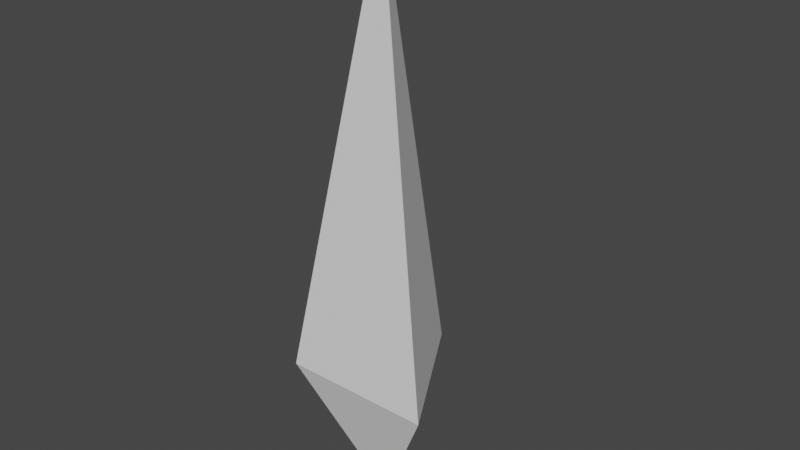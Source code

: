 # Source: Spike.blend  (saved by Blender 2.83.18; exported with 4.5.12 LTS)
import bpy
from mathutils import Matrix  # noqa: F401  (used for matrix-valued properties, if any)

bpy.ops.wm.read_factory_settings(use_empty=True)
scene = bpy.context.scene
scene.name = 'Scene'

# ---- collections
col_collection = bpy.data.collections.new('Collection'); scene.collection.children.link(col_collection)

# ---- world
world_world = bpy.data.worlds.new('World'); scene.world = world_world
world_world.use_nodes = True; world_world.node_tree.nodes.clear()
_N = world_world.node_tree.nodes; _L = world_world.node_tree.links
n0 = _N.new('ShaderNodeOutputWorld'); n0.name = 'World Output'; n0.location = (300, 300)
n1 = _N.new('ShaderNodeBackground'); n1.name = 'Background'; n1.location = (10, 300)
n1.inputs[0].default_value = (0.05088, 0.05088, 0.05088, 1.0)
_L.new(n1.outputs[0], n0.inputs[0])
n0.is_active_output = True
world_world.color = (0.05088, 0.05088, 0.05088)
world_world.use_sun_shadow = False
world_world.sun_shadow_jitter_overblur = 0.0

# ---- meshes
me_cylindre = bpy.data.meshes.new('Cylindre')
me_cylindre.from_pydata([(-1.987e-08, 9.934e-09, -1.0), (0.0, 1.0, 0.6469), (0.866, -0.5, 0.6469), (-0.866, -0.5, 0.6469), (-1.987e-08, 9.934e-09, 5.698)], [], [(0, 1, 2), (0, 2, 3), (1, 3, 4), (0, 3, 1), (3, 2, 4), (2, 1, 4)])
_uv = me_cylindre.uv_layers.new(name='CarteUV')
_uv.uv.foreach_set('vector', [1.0, 0.5, 1.0, 1.0, 0.6667, 1.0, 0.6667, 0.5, 0.6667, 1.0, 0.3333, 1.0, -5.96e-08, 1.0, 0.3333, 1.0, -5.96e-08, 1.0, 0.3333, 0.5, 0.3333, 1.0, -5.96e-08, 1.0, 0.3333, 1.0, 0.6667, 1.0, 0.3333, 1.0, 0.6667, 1.0, 1.0, 1.0, 0.6667, 1.0])
me_cylindre.use_remesh_fix_poles = True
me_cylindre.use_remesh_preserve_attributes = False
me_cylindre.use_mirror_vertex_groups = False
me_cylindre.update()

# ---- objects
ob_cylindre = bpy.data.objects.new('Cylindre', me_cylindre)

# ---- transforms, parenting, visibility, modifiers, constraints
ob_cylindre.location = (0.0, 0.0, 0.0)
ob_cylindre.lineart.crease_threshold = 0.0

# ---- collection membership
col_collection.objects.link(ob_cylindre)

# ---- scene / render settings (as saved in the file)
scene.frame_start = 1; scene.frame_end = 250; scene.frame_set(1)
scene.render.engine = 'BLENDER_EEVEE_NEXT'
scene.cycles.use_denoising = False
scene.cycles.samples = 128
scene.cycles.sampling_pattern = 'TABULATED_SOBOL'
scene.cycles.use_adaptive_sampling = False
scene.cycles.use_light_tree = False
scene.view_settings.view_transform = 'Filmic'
bpy.context.view_layer.update()

# ---- added for rendering (the .blend has no active camera and no usable light): camera, sun
cam_auto = bpy.data.cameras.new('AutoCamera')
cam_auto.lens = 50.0
cam_auto.sensor_width = 36.0
cam_auto.clip_end = 1000.0
ob_auto_camera = bpy.data.objects.new('AutoCamera', cam_auto)
scene.collection.objects.link(ob_auto_camera)
ob_auto_camera.location = (6.54937, -7.60925, 7.58829)
ob_auto_camera.rotation_euler = (1.09748, -7.21219e-08, 0.694738)
scene.camera = ob_auto_camera
light_auto_sun = bpy.data.lights.new('AutoSun', 'SUN')
light_auto_sun.energy = 3.0
light_auto_sun.angle = 0.0523599
ob_auto_sun = bpy.data.objects.new('AutoSun', light_auto_sun)
scene.collection.objects.link(ob_auto_sun)
ob_auto_sun.rotation_euler = (0.872665, 0.174533, 0.523599)
bpy.context.view_layer.update()

